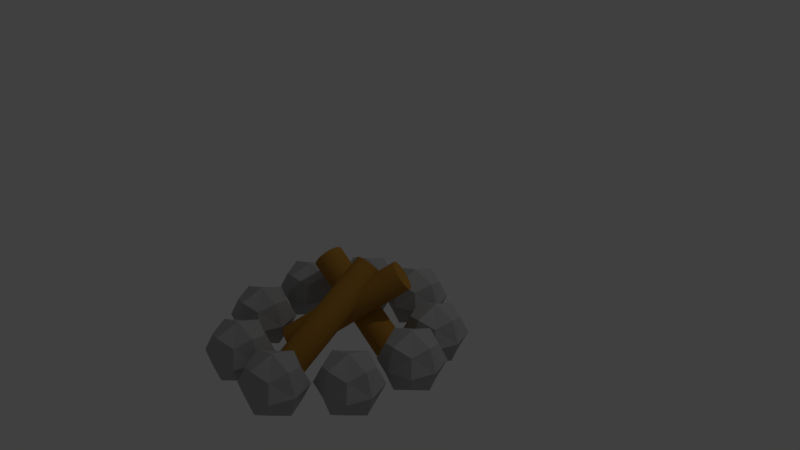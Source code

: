 # Source: bonfire.blend  (saved by Blender 2.79.0; exported with 4.5.12 LTS)
import bpy
from mathutils import Matrix  # noqa: F401  (used for matrix-valued properties, if any)

bpy.ops.wm.read_factory_settings(use_empty=True)
scene = bpy.context.scene
scene.name = 'Scene'

# ---- collections
col_collection_1 = bpy.data.collections.new('Collection 1'); scene.collection.children.link(col_collection_1)

# ---- materials (node trees are filled in below, after node groups)
mat_wood = bpy.data.materials.new('wood')
mat_wood.alpha_threshold = 0.0
mat_wood.use_transparent_shadow = False
mat_wood.diffuse_color = (0.42, 0.2086, 0.03521, 1.0)
mat_wood.roughness = 0.5
mat_stone = bpy.data.materials.new('stone')
mat_stone.alpha_threshold = 0.0
mat_stone.use_transparent_shadow = False
mat_stone.diffuse_color = (0.402, 0.402, 0.402, 1.0)
mat_stone.roughness = 0.5
mat_stone.line_color = (0.0, 0.0, 0.0, 1.0)

# ---- material node trees

# ---- world
world_world = bpy.data.worlds.new('World'); scene.world = world_world
world_world.color = (0.05088, 0.05088, 0.05088)
world_world.use_sun_shadow = False
world_world.sun_shadow_jitter_overblur = 0.0
world_world.cycles.sampling_method = 'MANUAL'

# ---- cameras
cam_camera = bpy.data.cameras.new('Camera')
cam_camera.clip_end = 100.0
cam_camera.lens = 35.0
cam_camera.sensor_width = 32.0
cam_camera.sensor_height = 18.0
cam_camera.ortho_scale = 7.314
cam_camera.dof.focus_distance = 0.0
cam_camera.dof.aperture_fstop = 128.0

# ---- lights
light_lamp = bpy.data.lights.new('Lamp', 'POINT')
light_lamp.transmission_factor = 0.0
light_lamp.cutoff_distance = 30.0
light_lamp.energy = 100.0
light_lamp.shadow_buffer_clip_start = 1.001
light_lamp.shadow_soft_size = 0.1
light_lamp.shadow_maximum_resolution = 0.006
light_lamp.use_absolute_resolution = True

# ---- meshes
me_cylinder_001 = bpy.data.meshes.new('Cylinder.001')
me_cylinder_001.from_pydata([(0.0, 1.0, -1.0), (0.0, 1.0, 1.0), (0.1951, 0.9808, -1.0), (0.1951, 0.9808, 1.0), (0.3827, 0.9239, -1.0), (0.3827, 0.9239, 1.0), (0.5556, 0.8315, -1.0), (0.5556, 0.8315, 1.0), (0.7071, 0.7071, -1.0), (0.7071, 0.7071, 1.0), (0.8315, 0.5556, -1.0), (0.8315, 0.5556, 1.0), (0.9239, 0.3827, -1.0), (0.9239, 0.3827, 1.0), (0.9808, 0.1951, -1.0), (0.9808, 0.1951, 1.0), (1.0, 7.55e-08, -1.0), (1.0, 7.55e-08, 1.0), (0.9808, -0.1951, -1.0), (0.9808, -0.1951, 1.0), (0.9239, -0.3827, -1.0), (0.9239, -0.3827, 1.0), (0.8315, -0.5556, -1.0), (0.8315, -0.5556, 1.0), (0.7071, -0.7071, -1.0), (0.7071, -0.7071, 1.0), (0.5556, -0.8315, -1.0), (0.5556, -0.8315, 1.0), (0.3827, -0.9239, -1.0), (0.3827, -0.9239, 1.0), (0.1951, -0.9808, -1.0), (0.1951, -0.9808, 1.0), (-3.258e-07, -1.0, -1.0), (-3.258e-07, -1.0, 1.0), (-0.1951, -0.9808, -1.0), (-0.1951, -0.9808, 1.0), (-0.3827, -0.9239, -1.0), (-0.3827, -0.9239, 1.0), (-0.5556, -0.8315, -1.0), (-0.5556, -0.8315, 1.0), (-0.7071, -0.7071, -1.0), (-0.7071, -0.7071, 1.0), (-0.8315, -0.5556, -1.0), (-0.8315, -0.5556, 1.0), (-0.9239, -0.3827, -1.0), (-0.9239, -0.3827, 1.0), (-0.9808, -0.1951, -1.0), (-0.9808, -0.1951, 1.0), (-1.0, 9.656e-07, -1.0), (-1.0, 9.656e-07, 1.0), (-0.9808, 0.1951, -1.0), (-0.9808, 0.1951, 1.0), (-0.9239, 0.3827, -1.0), (-0.9239, 0.3827, 1.0), (-0.8315, 0.5556, -1.0), (-0.8315, 0.5556, 1.0), (-0.7071, 0.7071, -1.0), (-0.7071, 0.7071, 1.0), (-0.5556, 0.8315, -1.0), (-0.5556, 0.8315, 1.0), (-0.3827, 0.9239, -1.0), (-0.3827, 0.9239, 1.0), (-0.1951, 0.9808, -1.0), (-0.1951, 0.9808, 1.0), (-4.323, -1.51, -0.0953), (1.177, 4.877, 0.181), (-4.234, -1.556, -0.135), (1.266, 4.832, 0.1413), (-4.123, -1.624, -0.1695), (1.376, 4.763, 0.1068), (-3.995, -1.712, -0.1975), (1.504, 4.675, 0.0788), (-3.855, -1.817, -0.218), (1.645, 4.57, 0.05834), (-3.707, -1.935, -0.2301), (1.793, 4.452, 0.04623), (-3.557, -2.061, -0.2334), (1.942, 4.326, 0.04293), (-3.412, -2.191, -0.2277), (2.088, 4.197, 0.04857), (-3.277, -2.319, -0.2134), (2.223, 4.069, 0.06294), (-3.156, -2.44, -0.1908), (2.344, 3.947, 0.08548), (-3.055, -2.55, -0.161), (2.444, 3.837, 0.1153), (-2.978, -2.645, -0.125), (2.522, 3.742, 0.1513), (-2.927, -2.721, -0.08419), (2.572, 3.667, 0.1921), (-2.905, -2.774, -0.0402), (2.595, 3.613, 0.2361), (-2.912, -2.804, 0.00531), (2.588, 3.583, 0.2816), (-2.948, -2.809, 0.05059), (2.552, 3.579, 0.3269), (-3.011, -2.788, 0.09389), (2.489, 3.6, 0.3702), (-3.1, -2.743, 0.1336), (2.4, 3.645, 0.4099), (-3.21, -2.674, 0.1681), (2.289, 3.713, 0.4444), (-3.339, -2.586, 0.1961), (2.161, 3.801, 0.4724), (-3.479, -2.481, 0.2166), (2.02, 3.906, 0.4929), (-3.627, -2.363, 0.2287), (1.873, 4.024, 0.505), (-3.777, -2.237, 0.232), (1.723, 4.15, 0.5083), (-3.922, -2.108, 0.2263), (1.578, 4.28, 0.5026), (-4.057, -1.98, 0.212), (1.442, 4.408, 0.4883), (-4.178, -1.858, 0.1894), (1.322, 4.529, 0.4657), (-4.278, -1.748, 0.1596), (1.221, 4.639, 0.4359), (-4.356, -1.653, 0.1236), (1.144, 4.734, 0.3999), (-4.407, -1.578, 0.08279), (1.093, 4.81, 0.3591), (-4.429, -1.524, 0.03879), (1.071, 4.863, 0.3151), (-4.422, -1.494, -0.006713), (1.078, 4.893, 0.2696), (-4.386, -1.49, -0.05199), (1.113, 4.898, 0.2243), (3.153, 0.7609, -1.086), (-1.51, -0.1876, 0.5721), (3.308, 0.8128, -1.061), (-1.355, -0.1357, 0.5977), (3.47, 0.8271, -1.035), (-1.193, -0.1215, 0.6233), (3.634, 0.8032, -1.01), (-1.029, -0.1454, 0.648), (3.793, 0.742, -0.9874), (-0.8701, -0.2066, 0.6708), (3.941, 0.6459, -0.9674), (-0.7219, -0.3026, 0.6908), (4.072, 0.5186, -0.951), (-0.5902, -0.4299, 0.7072), (4.183, 0.365, -0.9388), (-0.4801, -0.5836, 0.7194), (4.267, 0.191, -0.9312), (-0.3959, -0.7576, 0.727), (4.322, 0.003185, -0.9286), (-0.3407, -0.9454, 0.7296), (4.346, -0.1911, -0.931), (-0.3167, -1.14, 0.7272), (4.338, -0.3844, -0.9383), (-0.3249, -1.333, 0.7199), (4.298, -0.5694, -0.9504), (-0.3648, -1.518, 0.7078), (4.228, -0.7389, -0.9666), (-0.435, -1.687, 0.6916), (4.13, -0.8863, -0.9865), (-0.5327, -1.835, 0.6717), (4.008, -1.006, -1.009), (-0.6543, -1.955, 0.6491), (3.868, -1.094, -1.034), (-0.795, -2.042, 0.6244), (3.713, -1.146, -1.059), (-0.9494, -2.094, 0.5988), (3.551, -1.16, -1.085), (-1.112, -2.108, 0.5732), (3.387, -1.136, -1.11), (-1.275, -2.084, 0.5485), (3.228, -1.075, -1.132), (-1.434, -2.023, 0.5257), (3.08, -0.9786, -1.152), (-1.583, -1.927, 0.5057), (2.948, -0.8513, -1.169), (-1.714, -1.8, 0.4893), (2.838, -0.6977, -1.181), (-1.824, -1.646, 0.4771), (2.754, -0.5237, -1.189), (-1.909, -1.472, 0.4695), (2.699, -0.3359, -1.191), (-1.964, -1.284, 0.4669), (2.675, -0.1416, -1.189), (-1.988, -1.09, 0.4693), (2.683, 0.05172, -1.182), (-1.98, -0.8968, 0.4766), (2.723, 0.2367, -1.17), (-1.94, -0.7119, 0.4887), (2.793, 0.4062, -1.153), (-1.87, -0.5424, 0.5049), (2.891, 0.5536, -1.133), (-1.772, -0.395, 0.5248), (3.012, 0.6734, -1.111), (-1.65, -0.2752, 0.5474), (-1.713, -0.121, -1.524), (-1.713, -3.533, -1.001), (-0.1726, -1.099, -1.0), (-0.381, -2.668, -1.566), (-3.254, -2.555, -1.525), (-3.045, -0.9853, -0.9594), (-0.5578, -0.001668, -1.262), (-2.712, 0.08369, -1.231), (-1.557, -0.6499, -0.8385), (-0.714, -1.179, -1.686), (0.4413, -1.912, -1.293), (-2.868, -1.093, -1.655), (-1.869, -3.004, -1.687), (-3.868, -1.741, -1.232), (-0.5578, -2.56, -0.8698), (-2.712, -2.475, -0.8391), (-0.714, -3.737, -1.294), (-2.868, -3.652, -1.263), (-1.597, -0.007346, -1.094), (-0.1172, -0.9424, -1.431), (-1.829, -1.751, -1.722), (-3.309, -0.8159, -1.385), (-1.597, -1.903, -0.8032), (-0.1172, -2.838, -1.14), (-1.829, -3.646, -1.431), (-3.309, -2.711, -1.095), (0.07103, 6.378, 0.6161), (0.07103, 2.966, 1.139), (1.612, 5.4, 1.14), (1.403, 3.831, 0.5743), (-1.469, 3.944, 0.6154), (-1.261, 5.514, 1.181), (1.226, 6.497, 0.8782), (-0.9281, 6.583, 0.9089), (0.2273, 5.849, 1.302), (1.07, 5.32, 0.4541), (2.225, 4.587, 0.8468), (-1.084, 5.406, 0.4848), (-0.08523, 3.495, 0.4535), (-2.083, 4.757, 0.9083), (1.226, 3.938, 1.27), (-0.9281, 4.024, 1.301), (1.07, 2.762, 0.8462), (-1.084, 2.847, 0.877), (0.1868, 6.492, 1.046), (1.667, 5.557, 0.7095), (-0.04472, 4.748, 0.4182), (-1.525, 5.683, 0.7551), (0.1868, 4.596, 1.337), (1.667, 3.661, 1.0), (-0.04472, 2.853, 0.7087), (-1.525, 3.788, 1.046), (-5.833, 3.844, -0.1943), (-5.833, 0.4321, 0.3286), (-4.293, 2.866, 0.3293), (-4.501, 1.296, -0.2361), (-7.374, 1.41, -0.1951), (-7.165, 2.979, 0.3703), (-4.678, 3.963, 0.06769), (-6.832, 4.048, 0.09845), (-5.677, 3.315, 0.4912), (-4.834, 2.786, -0.3564), (-3.679, 2.053, 0.03635), (-6.989, 2.872, -0.3256), (-5.989, 0.961, -0.357), (-7.988, 2.223, 0.09787), (-4.678, 1.404, 0.4599), (-6.832, 1.49, 0.4906), (-4.834, 0.2274, 0.03578), (-6.989, 0.3127, 0.06653), (-5.717, 3.957, 0.236), (-4.237, 3.022, -0.1009), (-5.949, 2.214, -0.3923), (-7.429, 3.149, -0.05536), (-5.717, 2.062, 0.5265), (-4.237, 1.127, 0.1896), (-5.949, 0.3184, -0.1018), (-7.429, 1.253, 0.2351), (2.573, -0.8299, -1.7), (2.573, -4.242, -1.177), (4.113, -1.808, -1.177), (3.905, -3.377, -1.742), (1.032, -3.263, -1.701), (1.241, -1.694, -1.136), (3.728, -0.7106, -1.438), (1.574, -0.6252, -1.408), (2.729, -1.359, -1.015), (3.572, -1.887, -1.862), (4.727, -2.621, -1.47), (1.417, -1.802, -1.832), (2.416, -3.713, -1.863), (0.4182, -2.45, -1.408), (3.728, -3.269, -1.046), (1.574, -3.184, -1.015), (3.572, -4.446, -1.47), (1.417, -4.361, -1.439), (2.688, -0.7163, -1.27), (4.169, -1.651, -1.607), (2.457, -2.46, -1.898), (0.9768, -1.525, -1.561), (2.688, -2.612, -0.9795), (4.169, -3.547, -1.316), (2.457, -4.355, -1.608), (0.9768, -3.42, -1.271), (5.815, 3.082, -0.4108), (5.815, -0.3294, 0.1121), (7.355, 2.104, 0.1129), (7.147, 0.5349, -0.4526), (4.274, 0.6487, -0.4116), (4.482, 2.218, 0.1539), (6.97, 3.202, -0.1488), (4.816, 3.287, -0.118), (5.971, 2.553, 0.2747), (6.814, 2.025, -0.5729), (7.969, 1.291, -0.1801), (4.659, 2.11, -0.5421), (5.658, 0.1995, -0.5734), (3.66, 1.462, -0.1186), (6.97, 0.6428, 0.2434), (4.816, 0.7282, 0.2742), (6.814, -0.5341, -0.1807), (4.659, -0.4487, -0.1499), (5.93, 3.196, 0.01954), (7.41, 2.261, -0.3174), (5.699, 1.452, -0.6087), (4.219, 2.387, -0.2718), (5.93, 1.301, 0.31), (7.41, 0.3655, -0.02688), (5.699, -0.443, -0.3182), (4.219, 0.492, 0.01868), (5.826, 0.5687, -1.257), (5.826, -2.843, -0.7337), (7.367, -0.4095, -0.733), (7.158, -1.979, -1.298), (4.286, -1.865, -1.257), (4.494, -0.2957, -0.692), (6.981, 0.688, -0.9946), (4.827, 0.7733, -0.9639), (5.982, 0.03973, -0.5711), (6.825, -0.4889, -1.419), (7.981, -1.223, -1.026), (4.671, -0.4036, -1.388), (5.67, -2.314, -1.419), (3.672, -1.052, -0.9644), (6.981, -1.871, -0.6024), (4.827, -1.785, -0.5717), (6.825, -3.048, -1.027), (4.671, -2.962, -0.9958), (5.942, 0.6823, -0.8263), (7.422, -0.2527, -1.163), (5.71, -1.061, -1.455), (4.23, -0.1263, -1.118), (5.942, -1.213, -0.5358), (7.422, -2.148, -0.8727), (5.71, -2.957, -1.164), (4.23, -2.022, -0.8272), (-3.691, 5.405, 0.4719), (-3.691, 1.993, 0.9948), (-2.15, 4.427, 0.9956), (-2.358, 2.858, 0.4301), (-5.231, 2.971, 0.4711), (-5.023, 4.541, 1.037), (-2.535, 5.524, 0.7339), (-4.69, 5.61, 0.7647), (-3.534, 4.876, 1.157), (-2.691, 4.347, 0.3098), (-1.536, 3.614, 0.7026), (-4.846, 4.433, 0.3406), (-3.847, 2.522, 0.3093), (-5.845, 3.784, 0.7641), (-2.535, 2.965, 1.126), (-4.69, 3.051, 1.157), (-2.691, 1.789, 0.702), (-4.846, 1.874, 0.7328), (-3.575, 5.519, 0.9022), (-2.095, 4.584, 0.5653), (-3.806, 3.775, 0.274), (-5.286, 4.71, 0.6109), (-3.575, 3.623, 1.193), (-2.095, 2.688, 0.8558), (-3.806, 1.88, 0.5645), (-5.286, 2.815, 0.9014), (3.741, 5.05, 0.3442), (3.741, 1.639, 0.8671), (5.282, 4.072, 0.8678), (5.074, 2.503, 0.3024), (2.201, 2.617, 0.3434), (2.409, 4.186, 0.9089), (4.897, 5.17, 0.6062), (2.742, 5.255, 0.637), (3.898, 4.522, 1.03), (4.741, 3.993, 0.1821), (5.896, 3.259, 0.5749), (2.586, 4.078, 0.2129), (3.585, 2.168, 0.1815), (1.587, 3.43, 0.6364), (4.897, 2.611, 0.9984), (2.742, 2.696, 1.029), (4.741, 1.434, 0.5743), (2.586, 1.519, 0.6051), (3.857, 5.164, 0.7745), (5.337, 4.229, 0.4376), (3.626, 3.421, 0.1462), (2.146, 4.356, 0.4832), (3.857, 3.269, 1.065), (5.337, 2.334, 0.7281), (3.626, 1.525, 0.4367), (2.146, 2.46, 0.7737), (-4.994, 1.49, -0.9388), (-4.994, -1.922, -0.4159), (-3.453, 0.5118, -0.4151), (-3.662, -1.057, -0.9806), (-6.534, -0.9436, -0.9396), (-6.326, 0.6256, -0.3741), (-3.838, 1.609, -0.6768), (-5.993, 1.695, -0.646), (-4.837, 0.961, -0.2533), (-3.995, 0.4323, -1.101), (-2.839, -0.3013, -0.7081), (-6.149, 0.5177, -1.07), (-5.15, -1.393, -1.101), (-7.148, -0.1306, -0.6466), (-3.838, -0.9495, -0.2846), (-5.993, -0.8642, -0.2539), (-3.995, -2.126, -0.7087), (-6.149, -2.041, -0.6779), (-4.878, 1.604, -0.5085), (-3.398, 0.6685, -0.8454), (-5.109, -0.14, -1.137), (-6.59, 0.795, -0.7998), (-4.878, -0.2918, -0.218), (-3.398, -1.227, -0.5549), (-5.109, -2.035, -0.8463), (-6.59, -1.1, -0.5093)], [], [(0, 1, 3, 2), (2, 3, 5, 4), (4, 5, 7, 6), (6, 7, 9, 8), (8, 9, 11, 10), (10, 11, 13, 12), (12, 13, 15, 14), (14, 15, 17, 16), (16, 17, 19, 18), (18, 19, 21, 20), (20, 21, 23, 22), (22, 23, 25, 24), (24, 25, 27, 26), (26, 27, 29, 28), (28, 29, 31, 30), (30, 31, 33, 32), (32, 33, 35, 34), (34, 35, 37, 36), (36, 37, 39, 38), (38, 39, 41, 40), (40, 41, 43, 42), (42, 43, 45, 44), (44, 45, 47, 46), (46, 47, 49, 48), (48, 49, 51, 50), (50, 51, 53, 52), (52, 53, 55, 54), (54, 55, 57, 56), (56, 57, 59, 58), (58, 59, 61, 60), (3, 1, 63, 61, 59, 57, 55, 53, 51, 49, 47, 45, 43, 41, 39, 37, 35, 33, 31, 29, 27, 25, 23, 21, 19, 17, 15, 13, 11, 9, 7, 5), (60, 61, 63, 62), (62, 63, 1, 0), (0, 2, 4, 6, 8, 10, 12, 14, 16, 18, 20, 22, 24, 26, 28, 30, 32, 34, 36, 38, 40, 42, 44, 46, 48, 50, 52, 54, 56, 58, 60, 62), (64, 65, 67, 66), (66, 67, 69, 68), (68, 69, 71, 70), (70, 71, 73, 72), (72, 73, 75, 74), (74, 75, 77, 76), (76, 77, 79, 78), (78, 79, 81, 80), (80, 81, 83, 82), (82, 83, 85, 84), (84, 85, 87, 86), (86, 87, 89, 88), (88, 89, 91, 90), (90, 91, 93, 92), (92, 93, 95, 94), (94, 95, 97, 96), (96, 97, 99, 98), (98, 99, 101, 100), (100, 101, 103, 102), (102, 103, 105, 104), (104, 105, 107, 106), (106, 107, 109, 108), (108, 109, 111, 110), (110, 111, 113, 112), (112, 113, 115, 114), (114, 115, 117, 116), (116, 117, 119, 118), (118, 119, 121, 120), (120, 121, 123, 122), (122, 123, 125, 124), (67, 65, 127, 125, 123, 121, 119, 117, 115, 113, 111, 109, 107, 105, 103, 101, 99, 97, 95, 93, 91, 89, 87, 85, 83, 81, 79, 77, 75, 73, 71, 69), (124, 125, 127, 126), (126, 127, 65, 64), (64, 66, 68, 70, 72, 74, 76, 78, 80, 82, 84, 86, 88, 90, 92, 94, 96, 98, 100, 102, 104, 106, 108, 110, 112, 114, 116, 118, 120, 122, 124, 126), (128, 129, 131, 130), (130, 131, 133, 132), (132, 133, 135, 134), (134, 135, 137, 136), (136, 137, 139, 138), (138, 139, 141, 140), (140, 141, 143, 142), (142, 143, 145, 144), (144, 145, 147, 146), (146, 147, 149, 148), (148, 149, 151, 150), (150, 151, 153, 152), (152, 153, 155, 154), (154, 155, 157, 156), (156, 157, 159, 158), (158, 159, 161, 160), (160, 161, 163, 162), (162, 163, 165, 164), (164, 165, 167, 166), (166, 167, 169, 168), (168, 169, 171, 170), (170, 171, 173, 172), (172, 173, 175, 174), (174, 175, 177, 176), (176, 177, 179, 178), (178, 179, 181, 180), (180, 181, 183, 182), (182, 183, 185, 184), (184, 185, 187, 186), (186, 187, 189, 188), (131, 129, 191, 189, 187, 185, 183, 181, 179, 177, 175, 173, 171, 169, 167, 165, 163, 161, 159, 157, 155, 153, 151, 149, 147, 145, 143, 141, 139, 137, 135, 133), (188, 189, 191, 190), (190, 191, 129, 128), (128, 130, 132, 134, 136, 138, 140, 142, 144, 146, 148, 150, 152, 154, 156, 158, 160, 162, 164, 166, 168, 170, 172, 174, 176, 178, 180, 182, 184, 186, 188, 190), (192, 199, 210, 198), (192, 198, 211, 201), (192, 201, 212, 203), (192, 203, 213, 199), (193, 206, 214, 207), (193, 207, 217, 209), (193, 209, 216, 208), (193, 208, 215, 206), (194, 198, 210, 200), (194, 200, 214, 206), (194, 206, 215, 202), (194, 202, 211, 198), (195, 201, 211, 202), (195, 202, 215, 208), (195, 208, 216, 204), (195, 204, 212, 201), (196, 203, 212, 204), (196, 204, 216, 209), (196, 209, 217, 205), (196, 205, 213, 203), (197, 207, 214, 200), (197, 200, 210, 199), (197, 199, 213, 205), (197, 205, 217, 207), (218, 225, 236, 224), (218, 224, 237, 227), (218, 227, 238, 229), (218, 229, 239, 225), (219, 232, 240, 233), (219, 233, 243, 235), (219, 235, 242, 234), (219, 234, 241, 232), (220, 224, 236, 226), (220, 226, 240, 232), (220, 232, 241, 228), (220, 228, 237, 224), (221, 227, 237, 228), (221, 228, 241, 234), (221, 234, 242, 230), (221, 230, 238, 227), (222, 229, 238, 230), (222, 230, 242, 235), (222, 235, 243, 231), (222, 231, 239, 229), (223, 233, 240, 226), (223, 226, 236, 225), (223, 225, 239, 231), (223, 231, 243, 233), (244, 251, 262, 250), (244, 250, 263, 253), (244, 253, 264, 255), (244, 255, 265, 251), (245, 258, 266, 259), (245, 259, 269, 261), (245, 261, 268, 260), (245, 260, 267, 258), (246, 250, 262, 252), (246, 252, 266, 258), (246, 258, 267, 254), (246, 254, 263, 250), (247, 253, 263, 254), (247, 254, 267, 260), (247, 260, 268, 256), (247, 256, 264, 253), (248, 255, 264, 256), (248, 256, 268, 261), (248, 261, 269, 257), (248, 257, 265, 255), (249, 259, 266, 252), (249, 252, 262, 251), (249, 251, 265, 257), (249, 257, 269, 259), (270, 277, 288, 276), (270, 276, 289, 279), (270, 279, 290, 281), (270, 281, 291, 277), (271, 284, 292, 285), (271, 285, 295, 287), (271, 287, 294, 286), (271, 286, 293, 284), (272, 276, 288, 278), (272, 278, 292, 284), (272, 284, 293, 280), (272, 280, 289, 276), (273, 279, 289, 280), (273, 280, 293, 286), (273, 286, 294, 282), (273, 282, 290, 279), (274, 281, 290, 282), (274, 282, 294, 287), (274, 287, 295, 283), (274, 283, 291, 281), (275, 285, 292, 278), (275, 278, 288, 277), (275, 277, 291, 283), (275, 283, 295, 285), (296, 303, 314, 302), (296, 302, 315, 305), (296, 305, 316, 307), (296, 307, 317, 303), (297, 310, 318, 311), (297, 311, 321, 313), (297, 313, 320, 312), (297, 312, 319, 310), (298, 302, 314, 304), (298, 304, 318, 310), (298, 310, 319, 306), (298, 306, 315, 302), (299, 305, 315, 306), (299, 306, 319, 312), (299, 312, 320, 308), (299, 308, 316, 305), (300, 307, 316, 308), (300, 308, 320, 313), (300, 313, 321, 309), (300, 309, 317, 307), (301, 311, 318, 304), (301, 304, 314, 303), (301, 303, 317, 309), (301, 309, 321, 311), (322, 329, 340, 328), (322, 328, 341, 331), (322, 331, 342, 333), (322, 333, 343, 329), (323, 336, 344, 337), (323, 337, 347, 339), (323, 339, 346, 338), (323, 338, 345, 336), (324, 328, 340, 330), (324, 330, 344, 336), (324, 336, 345, 332), (324, 332, 341, 328), (325, 331, 341, 332), (325, 332, 345, 338), (325, 338, 346, 334), (325, 334, 342, 331), (326, 333, 342, 334), (326, 334, 346, 339), (326, 339, 347, 335), (326, 335, 343, 333), (327, 337, 344, 330), (327, 330, 340, 329), (327, 329, 343, 335), (327, 335, 347, 337), (348, 355, 366, 354), (348, 354, 367, 357), (348, 357, 368, 359), (348, 359, 369, 355), (349, 362, 370, 363), (349, 363, 373, 365), (349, 365, 372, 364), (349, 364, 371, 362), (350, 354, 366, 356), (350, 356, 370, 362), (350, 362, 371, 358), (350, 358, 367, 354), (351, 357, 367, 358), (351, 358, 371, 364), (351, 364, 372, 360), (351, 360, 368, 357), (352, 359, 368, 360), (352, 360, 372, 365), (352, 365, 373, 361), (352, 361, 369, 359), (353, 363, 370, 356), (353, 356, 366, 355), (353, 355, 369, 361), (353, 361, 373, 363), (374, 381, 392, 380), (374, 380, 393, 383), (374, 383, 394, 385), (374, 385, 395, 381), (375, 388, 396, 389), (375, 389, 399, 391), (375, 391, 398, 390), (375, 390, 397, 388), (376, 380, 392, 382), (376, 382, 396, 388), (376, 388, 397, 384), (376, 384, 393, 380), (377, 383, 393, 384), (377, 384, 397, 390), (377, 390, 398, 386), (377, 386, 394, 383), (378, 385, 394, 386), (378, 386, 398, 391), (378, 391, 399, 387), (378, 387, 395, 385), (379, 389, 396, 382), (379, 382, 392, 381), (379, 381, 395, 387), (379, 387, 399, 389), (400, 407, 418, 406), (400, 406, 419, 409), (400, 409, 420, 411), (400, 411, 421, 407), (401, 414, 422, 415), (401, 415, 425, 417), (401, 417, 424, 416), (401, 416, 423, 414), (402, 406, 418, 408), (402, 408, 422, 414), (402, 414, 423, 410), (402, 410, 419, 406), (403, 409, 419, 410), (403, 410, 423, 416), (403, 416, 424, 412), (403, 412, 420, 409), (404, 411, 420, 412), (404, 412, 424, 417), (404, 417, 425, 413), (404, 413, 421, 411), (405, 415, 422, 408), (405, 408, 418, 407), (405, 407, 421, 413), (405, 413, 425, 415)])
me_cylinder_001.polygons.foreach_set('material_index', [0, 0, 0, 0, 0, 0, 0, 0, 0, 0, 0, 0, 0, 0, 0, 0, 0, 0, 0, 0, 0, 0, 0, 0, 0, 0, 0, 0, 0, 0, 0, 0, 0, 0, 0, 0, 0, 0, 0, 0, 0, 0, 0, 0, 0, 0, 0, 0, 0, 0, 0, 0, 0, 0, 0, 0, 0, 0, 0, 0, 0, 0, 0, 0, 0, 0, 0, 0, 0, 0, 0, 0, 0, 0, 0, 0, 0, 0, 0, 0, 0, 0, 0, 0, 0, 0, 0, 0, 0, 0, 0, 0, 0, 0, 0, 0, 0, 0, 0, 0, 0, 0, 1, 1, 1, 1, 1, 1, 1, 1, 1, 1, 1, 1, 1, 1, 1, 1, 1, 1, 1, 1, 1, 1, 1, 1, 1, 1, 1, 1, 1, 1, 1, 1, 1, 1, 1, 1, 1, 1, 1, 1, 1, 1, 1, 1, 1, 1, 1, 1, 1, 1, 1, 1, 1, 1, 1, 1, 1, 1, 1, 1, 1, 1, 1, 1, 1, 1, 1, 1, 1, 1, 1, 1, 1, 1, 1, 1, 1, 1, 1, 1, 1, 1, 1, 1, 1, 1, 1, 1, 1, 1, 1, 1, 1, 1, 1, 1, 1, 1, 1, 1, 1, 1, 1, 1, 1, 1, 1, 1, 1, 1, 1, 1, 1, 1, 1, 1, 1, 1, 1, 1, 1, 1, 1, 1, 1, 1, 1, 1, 1, 1, 1, 1, 1, 1, 1, 1, 1, 1, 1, 1, 1, 1, 1, 1, 1, 1, 1, 1, 1, 1, 1, 1, 1, 1, 1, 1, 1, 1, 1, 1, 1, 1, 1, 1, 1, 1, 1, 1, 1, 1, 1, 1, 1, 1, 1, 1, 1, 1, 1, 1, 1, 1, 1, 1, 1, 1, 1, 1, 1, 1, 1, 1, 1, 1, 1, 1, 1, 1, 1, 1, 1, 1, 1, 1, 1, 1, 1, 1, 1, 1, 1, 1, 1, 1, 1, 1])
me_cylinder_001.materials.append(mat_wood)
me_cylinder_001.materials.append(mat_stone)
me_cylinder_001.use_remesh_preserve_volume = False
me_cylinder_001.use_remesh_preserve_attributes = False
me_cylinder_001.use_mirror_vertex_groups = False
me_cylinder_001.update()

# ---- objects
ob_cylinder_001 = bpy.data.objects.new('Cylinder.001', me_cylinder_001)
ob_lamp = bpy.data.objects.new('Lamp', light_lamp)
ob_camera = bpy.data.objects.new('Camera', cam_camera)

# ---- transforms, parenting, visibility, modifiers, constraints
ob_cylinder_001.location = (1.108, -1.31, 0.2405)
ob_cylinder_001.rotation_euler = (-0.9929, -0.0, -0.713)
ob_cylinder_001.scale = (0.1725, 0.1725, 0.7342)
ob_cylinder_001.lineart.crease_threshold = 0.0
ob_lamp.location = (4.076, 1.005, 5.904)
ob_lamp.rotation_euler = (0.6503, 0.05522, 1.866)
ob_lamp.lock_rotations_4d = False
ob_lamp.empty_display_type = 'ARROWS'
ob_lamp.color = (0.0, 0.0, 0.0, 0.0)
ob_lamp.lineart.crease_threshold = 0.0
ob_camera.location = (7.481, -6.508, 5.344)
ob_camera.rotation_euler = (1.109, 0.0, 0.8149)
ob_camera.lock_rotations_4d = False
ob_camera.empty_display_type = 'ARROWS'
ob_camera.color = (0.0, 0.0, 0.0, 0.0)
ob_camera.display_type = 'WIRE'
ob_camera.lineart.crease_threshold = 0.0

# ---- collection membership
col_collection_1.objects.link(ob_cylinder_001)
col_collection_1.objects.link(ob_lamp)
col_collection_1.objects.link(ob_camera)

# ---- scene / render settings (as saved in the file)
scene.camera = ob_camera
scene.frame_start = 1; scene.frame_end = 250; scene.frame_set(1)
scene.render.engine = 'BLENDER_EEVEE_NEXT'
scene.render.resolution_percentage = 50
scene.render.dither_intensity = 0.0
scene.cycles.use_denoising = False
scene.cycles.samples = 128
scene.cycles.sampling_pattern = 'TABULATED_SOBOL'
scene.cycles.use_adaptive_sampling = False
scene.cycles.use_light_tree = False
scene.cycles.blur_glossy = 0.0
scene.cycles.sample_clamp_indirect = 0.0
scene.view_settings.view_transform = 'Standard'
bpy.context.view_layer.update()
